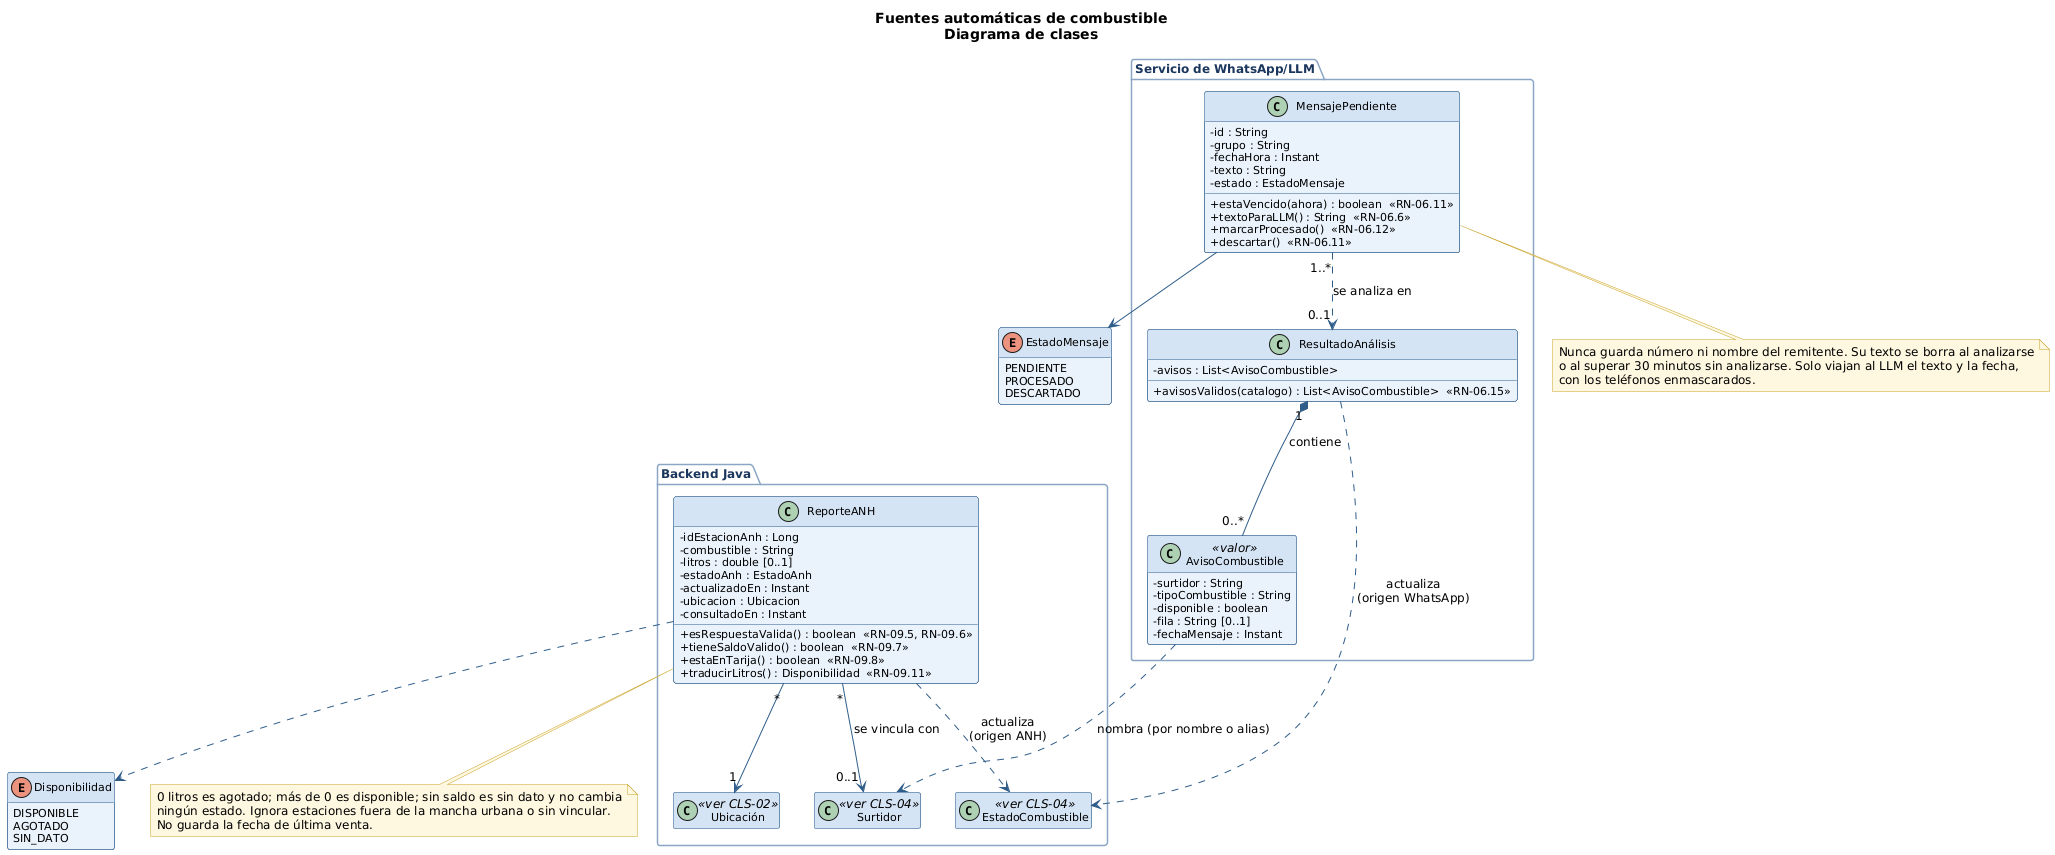

The diagram above was rendered by PlantUML. Its source (embedded in the PNG):
@startuml CLS-05_FuentesAutomaticas
' CLS-05: Diagrama de clases - Fuentes automáticas de combustible (WhatsApp/LLM y ANH)
' Fuente: 03_modelo_dominio.md; reglas de CU-06 (RN-06.x) y CU-09 (RN-09.x); decision_conexion_whatsapp.md

skinparam shadowing false
skinparam defaultFontName "DejaVu Sans"
skinparam defaultFontSize 12
skinparam classAttributeIconSize 0
skinparam ArrowColor #2F5D8A
skinparam class {
  BackgroundColor #EAF2FB
  BorderColor #2F5D8A
  HeaderBackgroundColor #D5E4F5
  AttributeFontSize 11
}
skinparam enum {
  BackgroundColor #FFF8E1
  BorderColor #C9A227
}
skinparam package {
  BorderColor #8AA6C4
  FontColor #1B365D
  BackgroundColor #FFFFFF
}
skinparam note {
  BackgroundColor #FFF8E1
  BorderColor #C9A227
}
skinparam legend {
  BackgroundColor #FFF8E1
  BorderColor #C9A227
  FontSize 11
}
hide empty members

title Fuentes automáticas de combustible\nDiagrama de clases

package "Servicio de WhatsApp/LLM" {
  class MensajePendiente {
    -id : String
    -grupo : String
    -fechaHora : Instant
    -texto : String
    -estado : EstadoMensaje
    +estaVencido(ahora) : boolean  <<RN-06.11>>
    +textoParaLLM() : String  <<RN-06.6>>
    +marcarProcesado()  <<RN-06.12>>
    +descartar()  <<RN-06.11>>
  }
  class "ResultadoAnálisis" as ResultadoAnalisis {
    -avisos : List<AvisoCombustible>
    +avisosValidos(catalogo) : List<AvisoCombustible>  <<RN-06.15>>
  }
  class AvisoCombustible <<valor>> {
    -surtidor : String
    -tipoCombustible : String
    -disponible : boolean
    -fila : String [0..1]
    -fechaMensaje : Instant
  }
}

package "Backend Java" {
  class ReporteANH {
    -idEstacionAnh : Long
    -combustible : String
    -litros : double [0..1]
    -estadoAnh : EstadoAnh
    -actualizadoEn : Instant
    -ubicacion : Ubicacion
    -consultadoEn : Instant
    +esRespuestaValida() : boolean  <<RN-09.5, RN-09.6>>
    +tieneSaldoValido() : boolean  <<RN-09.7>>
    +estaEnTarija() : boolean  <<RN-09.8>>
    +traducirLitros() : Disponibilidad  <<RN-09.11>>
  }
  class Surtidor <<ver CLS-04>>
  class EstadoCombustible <<ver CLS-04>>
  class "Ubicación" as Ubicacion <<ver CLS-02>>
}

enum EstadoMensaje {
  PENDIENTE
  PROCESADO
  DESCARTADO
}
enum Disponibilidad {
  DISPONIBLE
  AGOTADO
  SIN_DATO
}

MensajePendiente --> EstadoMensaje
MensajePendiente "1..*" ..> "0..1" ResultadoAnalisis : se analiza en
ResultadoAnalisis "1" *-- "0..*" AvisoCombustible : contiene
AvisoCombustible ..> Surtidor : nombra (por nombre o alias)
ResultadoAnalisis ..> EstadoCombustible : actualiza\n(origen WhatsApp)
ReporteANH "*" --> "0..1" Surtidor : se vincula con
ReporteANH "*" --> "1" Ubicacion
ReporteANH ..> EstadoCombustible : actualiza\n(origen ANH)
ReporteANH ..> Disponibilidad

note bottom of MensajePendiente
  Nunca guarda número ni nombre del remitente. Su texto se borra al analizarse
  o al superar 30 minutos sin analizarse. Solo viajan al LLM el texto y la fecha,
  con los teléfonos enmascarados.
end note

note bottom of ReporteANH
  0 litros es agotado; más de 0 es disponible; sin saldo es sin dato y no cambia
  ningún estado. Ignora estaciones fuera de la mancha urbana o sin vincular.
  No guarda la fecha de última venta.
end note

@enduml